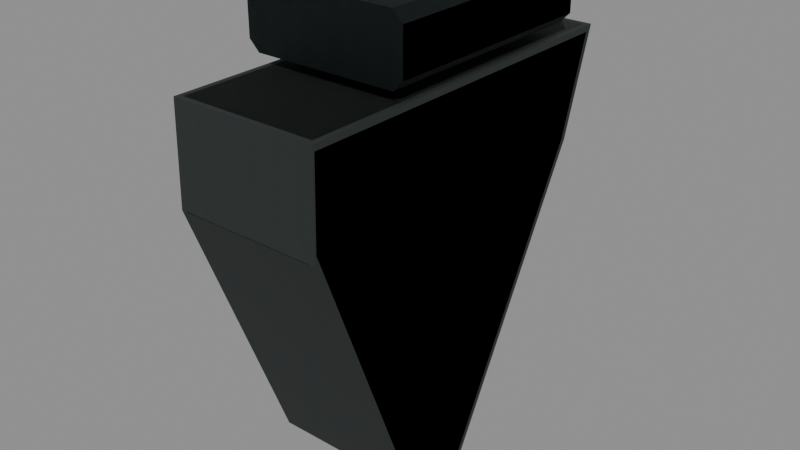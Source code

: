 # Source: fore_angled.blend  (saved by Blender 5.2.45; exported with 4.5.12 LTS)
import bpy
from mathutils import Matrix  # noqa: F401  (used for matrix-valued properties, if any)

bpy.ops.wm.read_factory_settings(use_empty=True)
scene = bpy.context.scene
scene.name = 'RAID_Attachment_fore_angled'

# ---- images (referenced by path relative to the original .blend; pixels are not part of the script)
import os
ASSET_DIR = os.environ.get("B2B_ASSET_DIR", "")  # directory of the original .blend (textures are referenced by path, not embedded)
HERE = os.path.dirname(os.path.abspath(__file__))  # packed textures are extracted next to this script under _unpacked/

def load_image(name, relpath, width, height, colorspace="sRGB"):
    """Load a texture the original file referenced (path relative to the .blend, or extracted next to this script)."""
    p = next((c for c in (os.path.join(HERE, relpath), os.path.join(ASSET_DIR, relpath)) if relpath and os.path.exists(c)), "")
    if p:
        img = bpy.data.images.load(p, check_existing=True)
        img.name = name
    else:  # same state as the original file: an image datablock whose file is absent (Cycles renders it pink)
        img = bpy.data.images.new(name, width, height)
        img.source = "FILE"
        img.filepath = "//" + (relpath or name)
    img.colorspace_settings.name = colorspace
    return img
img_raid_original_steel_grain_006 = load_image('RAID_Original_steel_Grain.006', '_unpacked/steel-grain.2595dbf0.png', 256, 256, 'sRGB')
img_raid_original_polymer_grain_006 = load_image('RAID_Original_polymer_Grain.006', '_unpacked/polymer-grain.b483cae4.png', 256, 256, 'sRGB')

# ---- materials (node trees are filled in below, after node groups)
mat_raid_original_attachment_steel_006 = bpy.data.materials.new('RAID_Original_Attachment_steel.006')
mat_raid_original_attachment_steel_006.diffuse_color = (0.23, 0.26, 0.27, 1.0)
mat_raid_original_attachment_polymer_006 = bpy.data.materials.new('RAID_Original_Attachment_polymer.006')
mat_raid_original_attachment_polymer_006.diffuse_color = (0.14, 0.165, 0.16, 1.0)

# ---- material node trees
mat_raid_original_attachment_steel_006.use_nodes = True; mat_raid_original_attachment_steel_006.node_tree.nodes.clear()
_N = mat_raid_original_attachment_steel_006.node_tree.nodes; _L = mat_raid_original_attachment_steel_006.node_tree.links
n0 = _N.new('ShaderNodeBsdfPrincipled'); n0.name = 'Principled BSDF'; n0.location = (-200, 100)
n0.inputs[1].default_value = 0.82
n0.inputs[2].default_value = 0.52
n0.inputs[10].default_value = 0.005
n1 = _N.new('ShaderNodeOutputMaterial'); n1.name = 'Material Output'; n1.location = (200, 100)
n2 = _N.new('ShaderNodeTexImage'); n2.name = 'Image Texture'; n2.location = (0, 0)
n2.image = img_raid_original_steel_grain_006
_L.new(n0.outputs[0], n1.inputs[0])
_L.new(n2.outputs[0], n0.inputs[0])
n1.is_active_output = True
mat_raid_original_attachment_polymer_006.use_nodes = True; mat_raid_original_attachment_polymer_006.node_tree.nodes.clear()
_N = mat_raid_original_attachment_polymer_006.node_tree.nodes; _L = mat_raid_original_attachment_polymer_006.node_tree.links
n0 = _N.new('ShaderNodeBsdfPrincipled'); n0.name = 'Principled BSDF'; n0.location = (-200, 100)
n0.inputs[2].default_value = 0.76
n0.inputs[10].default_value = 0.005
n1 = _N.new('ShaderNodeOutputMaterial'); n1.name = 'Material Output'; n1.location = (200, 100)
n2 = _N.new('ShaderNodeTexImage'); n2.name = 'Image Texture'; n2.location = (0, 0)
n2.image = img_raid_original_polymer_grain_006
_L.new(n0.outputs[0], n1.inputs[0])
_L.new(n2.outputs[0], n0.inputs[0])
n1.is_active_output = True

# ---- meshes
me_fore_angled_rail_clamp_002 = bpy.data.meshes.new('fore_angled_rail_clamp.002')
me_fore_angled_rail_clamp_002.from_pydata([(-0.028, 0.065, -0.045), (0.028, 0.065, -0.045), (0.032, 0.069, -0.045), (0.032, 0.086, -0.045), (0.028, 0.09, -0.045), (-0.028, 0.09, -0.045), (-0.032, 0.086, -0.045), (-0.032, 0.069, -0.045), (-0.028, 0.065, 0.045), (0.028, 0.065, 0.045), (0.032, 0.069, 0.045), (0.032, 0.086, 0.045), (0.028, 0.09, 0.045), (-0.028, 0.09, 0.045), (-0.032, 0.086, 0.045), (-0.032, 0.069, 0.045)], [], [(0, 1, 9, 8), (1, 2, 10, 9), (2, 3, 11, 10), (3, 4, 12, 11), (4, 5, 13, 12), (5, 6, 14, 13), (6, 7, 15, 14), (7, 0, 8, 15), (7, 6, 5, 4, 3, 2, 1, 0), (8, 9, 10, 11, 12, 13, 14, 15)])
_uv = me_fore_angled_rail_clamp_002.uv_layers.new(name='UVMap')
_uv.uv.foreach_set('vector', [0.0, 0.0, 0.1244, 0.0, 0.1244, 0.2, 0.0, 0.2, 0.1244, 0.0, 0.137, 0.0, 0.137, 0.2, 0.1244, 0.2, 0.137, 0.0, 0.1748, 0.0, 0.1748, 0.2, 0.137, 0.2, 0.1748, 0.0, 0.1874, 0.0, 0.1874, 0.2, 0.1748, 0.2, 0.1874, 0.0, 0.3118, 0.0, 0.3118, 0.2, 0.1874, 0.2, 0.3118, 0.0, 0.3244, 0.0, 0.3244, 0.2, 0.3118, 0.2, 0.3244, 0.0, 0.3622, 0.0, 0.3622, 0.2, 0.3244, 0.2, 0.3622, 0.0, 0.3747, 0.0, 0.3747, 0.2, 0.3622, 0.2, -0.07111, 0.1533, -0.07111, 0.1911, -0.06222, 0.2, 0.06222, 0.2, 0.07111, 0.1911, 0.07111, 0.1533, 0.06222, 0.1444, -0.06222, 0.1444, -0.06222, 0.1444, 0.06222, 0.1444, 0.07111, 0.1533, 0.07111, 0.1911, 0.06222, 0.2, -0.06222, 0.2, -0.07111, 0.1911, -0.07111, 0.1533])
me_fore_angled_rail_clamp_002.materials.append(mat_raid_original_attachment_steel_006)
me_fore_angled_rail_clamp_002.update()
me_fore_angled_inclined_palm_profile_002 = bpy.data.meshes.new('fore_angled_inclined_palm_profile.002')
me_fore_angled_inclined_palm_profile_002.from_pydata([(-0.027, 0.05809, -0.0644), (-0.029, 0.05763, -0.06215), (-0.027, 0.06, -0.063), (-0.029, 0.05761, 0.07934), (-0.027, 0.058, 0.08005), (-0.027, 0.06, 0.078), (-0.029, 0.02535, 0.08014), (-0.027, 0.022, 0.081), (-0.029, -0.0834, 0.03847), (-0.027, -0.08563, 0.0381), (-0.027, -0.08313, 0.04072), (-0.029, -0.09257, 0.01096), (-0.027, -0.09324, 0.009044), (-0.027, -0.09437, 0.0119), (-0.029, 0.01979, -0.05015), (-0.027, 0.019, -0.052), (0.027, 0.05809, -0.0644), (0.027, 0.06, -0.063), (0.029, 0.05763, -0.06215), (0.027, 0.058, 0.08005), (0.029, 0.05761, 0.07934), (0.027, 0.06, 0.078), (0.029, 0.02535, 0.08014), (0.027, 0.022, 0.081), (0.027, -0.08563, 0.0381), (0.029, -0.0834, 0.03847), (0.027, -0.08313, 0.04072), (0.027, -0.09324, 0.009044), (0.029, -0.09257, 0.01096), (0.027, -0.09437, 0.0119), (0.029, 0.01979, -0.05015), (0.027, 0.019, -0.052)], [], [(0, 1, 2), (3, 4, 5), (8, 9, 10), (11, 12, 13), (16, 17, 18), (19, 20, 21), (24, 25, 26), (27, 28, 29), (2, 17, 16, 0), (1, 3, 5, 2), (4, 19, 21, 5), (17, 21, 20, 18), (3, 6, 7, 4), (19, 23, 22, 20), (6, 8, 10, 7), (9, 24, 26, 10), (23, 26, 25, 22), (8, 11, 13, 9), (12, 27, 29, 13), (24, 29, 28, 25), (11, 14, 15, 12), (27, 31, 30, 28), (0, 15, 14, 1), (18, 30, 31, 16), (15, 0, 16, 31), (2, 5, 21, 17), (14, 11, 1), (8, 3, 1), (11, 8, 1), (4, 7, 23, 19), (8, 6, 3), (7, 10, 26, 23), (9, 13, 29, 24), (12, 15, 31, 27), (18, 25, 28), (18, 28, 30), (18, 20, 25), (20, 22, 25)])
_uv = me_fore_angled_inclined_palm_profile_002.uv_layers.new(name='UVMap')
_uv.uv.foreach_set('vector', [0.1291, -0.1431, 0.1281, -0.1381, 0.1333, -0.14, -0.06444, 0.1763, -0.06, 0.1779, -0.06, 0.1733, -0.06444, 0.08549, -0.06, 0.08467, -0.06, 0.09048, -0.06444, 0.02435, -0.06, 0.0201, -0.06, 0.02644, 0.1291, -0.1431, 0.1333, -0.14, 0.1281, -0.1381, 0.06, 0.1779, 0.06444, 0.1763, 0.06, 0.1733, 0.06, 0.08467, 0.06444, 0.08549, 0.06, 0.09048, 0.06, 0.0201, 0.06444, 0.02435, 0.06, 0.02644, -0.06, 0.1333, 0.06, 0.1333, 0.06, 0.1291, -0.06, 0.1291, 0.1281, -0.1381, 0.128, 0.1763, 0.1333, 0.1733, 0.1333, -0.14, -0.06, 0.1779, 0.06, 0.1779, 0.06, 0.1733, -0.06, 0.1733, 0.1333, -0.14, 0.1333, 0.1733, 0.128, 0.1763, 0.1281, -0.1381, -0.06444, 0.128, -0.06444, 0.05633, -0.06, 0.04889, -0.06, 0.1289, 0.06, 0.1289, 0.06, 0.04889, 0.06444, 0.05633, 0.06444, 0.128, 0.05633, 0.1781, -0.1853, 0.08549, -0.1847, 0.09048, 0.04889, 0.18, -0.06, 0.08467, 0.06, 0.08467, 0.06, 0.09048, -0.06, 0.09048, 0.04889, 0.18, -0.1847, 0.09048, -0.1853, 0.08549, 0.05633, 0.1781, -0.1853, 0.08549, -0.2057, 0.02435, -0.2097, 0.02644, -0.1903, 0.08467, -0.06, 0.0201, 0.06, 0.0201, 0.06, 0.02644, -0.06, 0.02644, -0.1903, 0.08467, -0.2097, 0.02644, -0.2057, 0.02435, -0.1853, 0.08549, -0.2057, 0.02435, 0.04397, -0.1114, 0.04222, -0.1156, -0.2072, 0.0201, -0.2072, 0.0201, 0.04222, -0.1156, 0.04397, -0.1114, -0.2057, 0.02435, 0.1291, -0.1431, 0.04222, -0.1156, 0.04397, -0.1114, 0.1281, -0.1381, 0.1281, -0.1381, 0.04397, -0.1114, 0.04222, -0.1156, 0.1291, -0.1431, -0.06, 0.04222, -0.06, 0.1291, 0.06, 0.1291, 0.06, 0.04222, -0.06, -0.14, -0.06, 0.1733, 0.06, 0.1733, 0.06, -0.14, 0.04397, -0.1114, -0.2057, 0.02435, 0.1281, -0.1381, -0.1853, 0.08549, 0.128, 0.1763, 0.1281, -0.1381, -0.2057, 0.02435, -0.1853, 0.08549, 0.1281, -0.1381, -0.06, 0.1289, -0.06, 0.04889, 0.06, 0.04889, 0.06, 0.1289, -0.1853, 0.08549, 0.05633, 0.1781, 0.128, 0.1763, -0.06, 0.04889, -0.06, -0.1847, 0.06, -0.1847, 0.06, 0.04889, -0.06, 0.08467, -0.06, 0.02644, 0.06, 0.02644, 0.06, 0.08467, -0.06, -0.2072, -0.06, 0.04222, 0.06, 0.04222, 0.06, -0.2072, 0.1281, -0.1381, -0.1853, 0.08549, -0.2057, 0.02435, 0.1281, -0.1381, -0.2057, 0.02435, 0.04397, -0.1114, 0.1281, -0.1381, 0.128, 0.1763, -0.1853, 0.08549, 0.128, 0.1763, 0.05633, 0.1781, -0.1853, 0.08549])
me_fore_angled_inclined_palm_profile_002.materials.append(mat_raid_original_attachment_polymer_006)
me_fore_angled_inclined_palm_profile_002.update()
me_fore_angled_rail_clamp_003 = bpy.data.meshes.new('fore_angled_rail_clamp.003')
me_fore_angled_rail_clamp_003.from_pydata([(-0.028, 0.065, -0.045), (0.028, 0.065, -0.045), (0.032, 0.069, -0.045), (0.032, 0.086, -0.045), (0.028, 0.09, -0.045), (-0.028, 0.09, -0.045), (-0.032, 0.086, -0.045), (-0.032, 0.069, -0.045), (-0.028, 0.065, 0.045), (0.028, 0.065, 0.045), (0.032, 0.069, 0.045), (0.032, 0.086, 0.045), (0.028, 0.09, 0.045), (-0.028, 0.09, 0.045), (-0.032, 0.086, 0.045), (-0.032, 0.069, 0.045)], [], [(0, 1, 9, 8), (1, 2, 10, 9), (2, 3, 11, 10), (3, 4, 12, 11), (4, 5, 13, 12), (5, 6, 14, 13), (6, 7, 15, 14), (7, 0, 8, 15), (7, 6, 5, 4, 3, 2, 1, 0), (8, 9, 10, 11, 12, 13, 14, 15)])
_uv = me_fore_angled_rail_clamp_003.uv_layers.new(name='UVMap')
_uv.uv.foreach_set('vector', [0.0, 0.0, 0.1244, 0.0, 0.1244, 0.2, 0.0, 0.2, 0.1244, 0.0, 0.137, 0.0, 0.137, 0.2, 0.1244, 0.2, 0.137, 0.0, 0.1748, 0.0, 0.1748, 0.2, 0.137, 0.2, 0.1748, 0.0, 0.1874, 0.0, 0.1874, 0.2, 0.1748, 0.2, 0.1874, 0.0, 0.3118, 0.0, 0.3118, 0.2, 0.1874, 0.2, 0.3118, 0.0, 0.3244, 0.0, 0.3244, 0.2, 0.3118, 0.2, 0.3244, 0.0, 0.3622, 0.0, 0.3622, 0.2, 0.3244, 0.2, 0.3622, 0.0, 0.3747, 0.0, 0.3747, 0.2, 0.3622, 0.2, -0.07111, 0.1533, -0.07111, 0.1911, -0.06222, 0.2, 0.06222, 0.2, 0.07111, 0.1911, 0.07111, 0.1533, 0.06222, 0.1444, -0.06222, 0.1444, -0.06222, 0.1444, 0.06222, 0.1444, 0.07111, 0.1533, 0.07111, 0.1911, 0.06222, 0.2, -0.06222, 0.2, -0.07111, 0.1911, -0.07111, 0.1533])
me_fore_angled_rail_clamp_003.materials.append(mat_raid_original_attachment_steel_006)
me_fore_angled_rail_clamp_003.update()
me_fore_angled_inclined_palm_profile_003 = bpy.data.meshes.new('fore_angled_inclined_palm_profile.003')
me_fore_angled_inclined_palm_profile_003.from_pydata([(-0.029, 0.06, -0.065), (-0.029, 0.06, 0.08), (-0.029, 0.022, 0.081), (-0.029, -0.085, 0.04), (-0.029, -0.095, 0.01), (-0.029, 0.019, -0.052), (0.029, 0.06, -0.065), (0.029, 0.06, 0.08), (0.029, 0.022, 0.081), (0.029, -0.085, 0.04), (0.029, -0.095, 0.01), (0.029, 0.019, -0.052)], [], [(0, 1, 7, 6), (1, 2, 8, 7), (2, 3, 9, 8), (3, 4, 10, 9), (4, 5, 11, 10), (5, 0, 6, 11), (3, 2, 1), (7, 8, 9), (3, 1, 0), (6, 7, 9), (4, 3, 0), (6, 9, 10), (5, 4, 0), (6, 10, 11)])
_uv = me_fore_angled_inclined_palm_profile_003.uv_layers.new(name='UVMap')
_uv.uv.foreach_set('vector', [-0.06444, -0.1444, -0.06444, 0.1778, 0.06444, 0.1778, 0.06444, -0.1444, -0.06444, 0.1333, -0.06444, 0.04889, 0.06444, 0.04889, 0.06444, 0.1333, -0.06444, 0.04889, -0.06444, -0.1889, 0.06444, -0.1889, 0.06444, 0.04889, -0.06444, 0.08889, -0.06444, 0.02222, 0.06444, 0.02222, 0.06444, 0.08889, -0.06444, -0.2111, -0.06444, 0.04222, 0.06444, 0.04222, 0.06444, -0.2111, -0.06444, 0.04222, -0.06444, 0.1333, 0.06444, 0.1333, 0.06444, 0.04222, -0.1889, 0.08889, 0.04889, 0.18, 0.1333, 0.1778, 0.1333, 0.1778, 0.04889, 0.18, -0.1889, 0.08889, -0.1889, 0.08889, 0.1333, 0.1778, 0.1333, -0.1444, 0.1333, -0.1444, 0.1333, 0.1778, -0.1889, 0.08889, -0.2111, 0.02222, -0.1889, 0.08889, 0.1333, -0.1444, 0.1333, -0.1444, -0.1889, 0.08889, -0.2111, 0.02222, 0.04222, -0.1156, -0.2111, 0.02222, 0.1333, -0.1444, 0.1333, -0.1444, -0.2111, 0.02222, 0.04222, -0.1156])
me_fore_angled_inclined_palm_profile_003.materials.append(mat_raid_original_attachment_polymer_006)
me_fore_angled_inclined_palm_profile_003.update()

# ---- objects
ob_fore_angled_rail_clamp = bpy.data.objects.new('fore_angled_rail_clamp', me_fore_angled_rail_clamp_002)
ob_fore_angled_inclined_palm_profile = bpy.data.objects.new('fore_angled_inclined_palm_profile', me_fore_angled_inclined_palm_profile_002)
ob_fore_angled_rail_clamp_001 = bpy.data.objects.new('fore_angled_rail_clamp.001', me_fore_angled_rail_clamp_003)
ob_fore_angled_inclined_palm_profile_001 = bpy.data.objects.new('fore_angled_inclined_palm_profile.001', me_fore_angled_inclined_palm_profile_003)

# ---- transforms, parenting, visibility, modifiers, constraints
ob_fore_angled_rail_clamp.location = (0.0, 0.0, 0.0)
ob_fore_angled_rail_clamp.rotation_euler = (1.571, -0.0, 0.0)
ob_fore_angled_inclined_palm_profile.location = (0.0, 0.0, 0.0)
ob_fore_angled_inclined_palm_profile.rotation_euler = (1.571, -0.0, 0.0)
ob_fore_angled_rail_clamp_001.location = (0.0, 0.0, 0.0)
ob_fore_angled_rail_clamp_001.rotation_euler = (1.571, -0.0, 0.0)
ob_fore_angled_inclined_palm_profile_001.location = (0.0, 0.0, 0.0)
ob_fore_angled_inclined_palm_profile_001.rotation_euler = (1.571, -0.0, 0.0)

# ---- collection membership
scene.collection.objects.link(ob_fore_angled_rail_clamp)
scene.collection.objects.link(ob_fore_angled_inclined_palm_profile)
scene.collection.objects.link(ob_fore_angled_rail_clamp_001)
scene.collection.objects.link(ob_fore_angled_inclined_palm_profile_001)

# ---- scene / render settings (as saved in the file)
scene.frame_start = 1; scene.frame_end = 250; scene.frame_set(1)
scene.render.engine = 'BLENDER_EEVEE_NEXT'
scene.render.image_settings.exr_codec = 'NONE'
scene.render.use_bake_clear = False
scene.render.bake_margin = 0
scene.render.bake_bias = 0.0
scene.render.bake_samples = 0
scene.render.simplify_subdivision_render = 0
scene.render.simplify_child_particles_render = 0.0
scene.render.compositor_device = 'GPU'
scene.eevee.use_volume_custom_range = False
scene.eevee.gtao_distance = 0.0
scene.eevee.use_fast_gi = False
scene.eevee.fast_gi_thickness_near = 0.1
scene.eevee.fast_gi_thickness_far = 0.0
scene.eevee.ray_tracing_options.screen_trace_thickness = 0.1
bpy.context.view_layer.update()

# ---- added for rendering (the .blend has no active camera and no usable light): camera, sun + grey world if the file has none
cam_auto = bpy.data.cameras.new('AutoCamera')
cam_auto.lens = 50.0
cam_auto.sensor_width = 36.0
cam_auto.clip_end = 1000.0
ob_auto_camera = bpy.data.objects.new('AutoCamera', cam_auto)
scene.collection.objects.link(ob_auto_camera)
ob_auto_camera.location = (0.225946, -0.279136, 0.178257)
ob_auto_camera.rotation_euler = (1.09748, -7.21219e-08, 0.694738)
scene.camera = ob_auto_camera
light_auto_sun = bpy.data.lights.new('AutoSun', 'SUN')
light_auto_sun.energy = 3.0
light_auto_sun.angle = 0.0523599
ob_auto_sun = bpy.data.objects.new('AutoSun', light_auto_sun)
scene.collection.objects.link(ob_auto_sun)
ob_auto_sun.rotation_euler = (0.872665, 0.174533, 0.523599)
if scene.world is None:
    world_auto = bpy.data.worlds.new('AutoWorld')
    world_auto.color = (0.3, 0.3, 0.3)
    scene.world = world_auto
bpy.context.view_layer.update()
